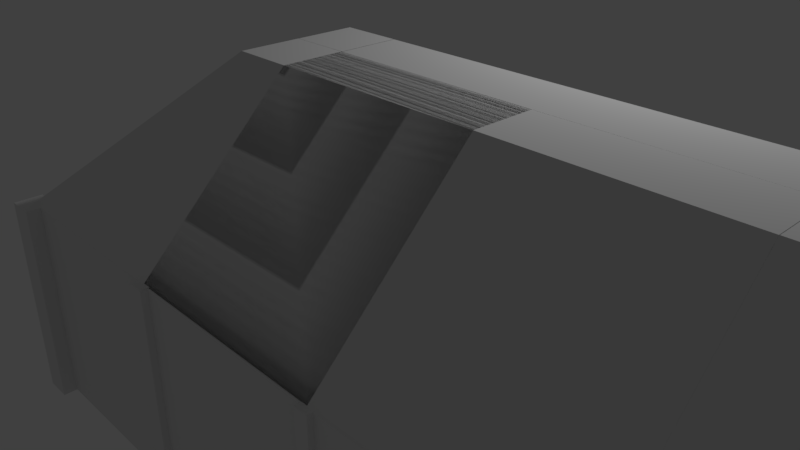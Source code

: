 # Source: ModularBuildingToUNITy.blend  (saved by Blender 2.79.0; exported with 4.5.12 LTS)
import bpy
from mathutils import Matrix  # noqa: F401  (used for matrix-valued properties, if any)

bpy.ops.wm.read_factory_settings(use_empty=True)
scene = bpy.context.scene
scene.name = 'Scene'

# ---- collections
col_collection_1 = bpy.data.collections.new('Collection 1'); scene.collection.children.link(col_collection_1)
col_collection_6 = bpy.data.collections.new('Collection 6'); scene.collection.children.link(col_collection_6)

# ---- materials (node trees are filled in below, after node groups)
mat_material = bpy.data.materials.new('Material')
mat_material.alpha_threshold = 0.0
mat_material.use_transparent_shadow = False
mat_material.roughness = 0.5
mat_material.line_color = (0.0, 0.0, 0.0, 1.0)

# ---- material node trees

# ---- world
world_world = bpy.data.worlds.new('World'); scene.world = world_world
world_world.color = (0.05088, 0.05088, 0.05088)
world_world.use_sun_shadow = False
world_world.sun_shadow_jitter_overblur = 0.0
world_world.cycles.sampling_method = 'MANUAL'

# ---- cameras
cam_camera_001 = bpy.data.cameras.new('Camera.001')
cam_camera_001.clip_end = 100.0
cam_camera_001.lens = 35.0
cam_camera_001.sensor_width = 32.0
cam_camera_001.sensor_height = 18.0
cam_camera_001.ortho_scale = 7.314
cam_camera_001.dof.focus_distance = 0.0
cam_camera_001.dof.aperture_fstop = 128.0
cam_camera = bpy.data.cameras.new('Camera')
cam_camera.clip_end = 100.0
cam_camera.lens = 35.0
cam_camera.sensor_width = 32.0
cam_camera.sensor_height = 18.0
cam_camera.ortho_scale = 7.314
cam_camera.dof.focus_distance = 0.0
cam_camera.dof.aperture_fstop = 128.0

# ---- lights
light_lamp_001 = bpy.data.lights.new('Lamp.001', 'POINT')
light_lamp_001.transmission_factor = 0.0
light_lamp_001.cutoff_distance = 30.0
light_lamp_001.energy = 100.0
light_lamp_001.shadow_buffer_clip_start = 1.001
light_lamp_001.shadow_soft_size = 0.1
light_lamp_001.shadow_maximum_resolution = 0.006
light_lamp_001.use_absolute_resolution = True
light_lamp = bpy.data.lights.new('Lamp', 'POINT')
light_lamp.transmission_factor = 0.0
light_lamp.cutoff_distance = 30.0
light_lamp.energy = 100.0
light_lamp.shadow_buffer_clip_start = 1.001
light_lamp.shadow_soft_size = 0.1
light_lamp.shadow_maximum_resolution = 0.006
light_lamp.use_absolute_resolution = True

# ---- meshes
me_cube_002 = bpy.data.meshes.new('Cube.002')
me_cube_002.from_pydata([(0.003837, -0.001912, 0.000391), (0.5842, -0.001913, 2.0), (0.003837, -0.001912, 2.0), (1.998, -1.418, 1.416), (1.998, -0.003473, 0.001952), (0.5842, -0.4177, 2.416), (0.5842, -0.4151, 2.414), (0.003837, -0.4151, 2.414)], [], [(1, 4, 0, 2), (5, 3, 4, 1), (1, 2, 7, 6)])
me_cube_002.materials.append(mat_material)
me_cube_002.use_remesh_preserve_volume = False
me_cube_002.use_remesh_preserve_attributes = False
me_cube_002.use_mirror_vertex_groups = False
me_cube_002.update()
me_cube_005 = bpy.data.meshes.new('Cube.005')
me_cube_005.from_pydata([(2.004, -0.001912, 0.000391), (0.003837, -0.001912, 0.000391), (2.004, -0.001913, 2.0), (0.003837, -0.001912, 2.0), (2.004, -0.001913, 2.0), (0.003837, -0.001912, 2.0), (2.004, -0.001913, 2.0), (0.003837, -0.001912, 2.0), (2.004, -0.001913, 2.0), (0.003837, -0.001912, 2.0), (2.004, -0.4149, 2.413), (0.003837, -0.4149, 2.413)], [], [(2, 0, 1, 3), (2, 3, 5, 4), (4, 5, 7, 6), (6, 7, 9, 8), (8, 9, 11, 10)])
me_cube_005.materials.append(mat_material)
me_cube_005.use_remesh_preserve_volume = False
me_cube_005.use_remesh_preserve_attributes = False
me_cube_005.use_mirror_vertex_groups = False
me_cube_005.update()
me_cube_001 = bpy.data.meshes.new('Cube.001')
me_cube_001.from_pydata([(2.004, -0.001912, 0.000391), (0.003837, -2.002, 0.000391), (0.003837, -0.001912, 0.000391), (2.004, -0.001913, 2.0), (0.003836, -2.002, 2.0), (0.003837, -0.001912, 2.0), (0.1365, -0.1346, -0.0006909), (0.1365, -0.1346, 1.999), (-0.1288, -0.1346, -0.0006909), (-0.1288, -0.1346, 1.999), (0.1365, 0.1307, -0.0006909), (0.1365, 0.1307, 1.999), (-0.1288, 0.1307, -0.0006909), (-0.1288, 0.1307, 1.999), (-0.0713, -1.927, 0.005879), (-0.0713, -1.927, 2.006), (0.07897, -1.927, 0.005879), (0.07897, -1.927, 2.006), (-0.0713, -2.077, 0.005879), (-0.0713, -2.077, 2.006), (0.07897, -2.077, 0.005879), (0.07897, -2.077, 2.006), (2.14, -0.1376, 0.000391), (0.1396, -0.1376, 0.000391), (2.14, -0.1376, 2.0), (0.1396, -2.138, 0.000391), (0.1396, -2.138, 2.0), (0.1396, -0.1376, 2.0)], [], [(1, 4, 5, 2), (3, 0, 2, 5), (6, 8, 9, 7), (8, 12, 13, 9), (12, 10, 11, 13), (10, 6, 7, 11), (8, 6, 10, 12), (13, 11, 7, 9), (14, 16, 17, 15), (16, 20, 21, 17), (20, 18, 19, 21), (18, 14, 15, 19), (16, 14, 18, 20), (21, 19, 15, 17), (25, 23, 27, 26), (24, 27, 23, 22), (5, 27, 24, 3), (1, 25, 26, 4), (3, 24, 22, 0), (4, 26, 27, 5), (2, 23, 25, 1), (0, 22, 23, 2)])
me_cube_001.materials.append(mat_material)
me_cube_001.use_remesh_preserve_volume = False
me_cube_001.use_remesh_preserve_attributes = False
me_cube_001.use_mirror_vertex_groups = False
me_cube_001.update()
me_cube = bpy.data.meshes.new('Cube')
me_cube.from_pydata([(0.00199, -3.865, 0.0003911), (2.002, -3.865, 0.0003911), (0.00199, -3.865, 2.0), (2.002, -3.865, 2.0), (2.069, -3.931, 0.001056), (2.069, -3.931, 2.001), (2.069, -4.058, 0.001056), (2.069, -4.058, 2.001), (1.942, -3.931, 0.001056), (1.942, -3.931, 2.001), (1.942, -4.058, 0.001056), (1.942, -4.058, 2.001), (0.00199, -4.008, 0.0003911), (2.002, -4.008, 0.0003911), (0.001989, -4.008, 2.0), (2.002, -4.008, 2.0)], [], [(3, 2, 14, 15), (13, 15, 14, 12), (4, 5, 7, 6), (6, 7, 11, 10), (10, 11, 9, 8), (8, 9, 5, 4), (6, 10, 8, 4), (11, 7, 5, 9), (2, 0, 12, 14), (1, 3, 15, 13), (0, 1, 13, 12), (0, 2, 3, 1)])
me_cube.materials.append(mat_material)
me_cube.use_remesh_preserve_volume = False
me_cube.use_remesh_preserve_attributes = False
me_cube.use_mirror_vertex_groups = False
me_cube.update()
me_cube_008 = bpy.data.meshes.new('Cube.008')
me_cube_008.from_pydata([], [], [])
me_cube_008.use_remesh_preserve_volume = False
me_cube_008.use_remesh_preserve_attributes = False
me_cube_008.use_mirror_vertex_groups = False
me_cube_008.update()

# ---- objects
ob_cube_017 = bpy.data.objects.new('Cube.017', me_cube_002)
ob_cube_011 = bpy.data.objects.new('Cube.011', me_cube_002)
ob_cube_009 = bpy.data.objects.new('Cube.009', me_cube_002)
ob_cube_013 = bpy.data.objects.new('Cube.013', me_cube_005)
ob_cube_014 = bpy.data.objects.new('Cube.014', me_cube_005)
ob_cube_010 = bpy.data.objects.new('Cube.010', me_cube_005)
ob_cube_008 = bpy.data.objects.new('Cube.008', me_cube_005)
ob_cube_015 = bpy.data.objects.new('Cube.015', me_cube_002)
ob_cube_012 = bpy.data.objects.new('Cube.012', me_cube_005)
ob_cube_007 = bpy.data.objects.new('Cube.007', me_cube_001)
ob_cube_006 = bpy.data.objects.new('Cube.006', me_cube_001)
ob_cube_005 = bpy.data.objects.new('Cube.005', me_cube)
ob_cube_004 = bpy.data.objects.new('Cube.004', me_cube)
ob_cube_003 = bpy.data.objects.new('Cube.003', me_cube_001)
ob_cube_002 = bpy.data.objects.new('Cube.002', me_cube)
ob_camera_001 = bpy.data.objects.new('Camera.001', cam_camera_001)
ob_lamp_001 = bpy.data.objects.new('Lamp.001', light_lamp_001)
ob_cube_001 = bpy.data.objects.new('Cube.001', me_cube_001)
ob_cube = bpy.data.objects.new('Cube', me_cube)
ob_lamp = bpy.data.objects.new('Lamp', light_lamp)
ob_camera = bpy.data.objects.new('Camera', cam_camera)
ob_cube_016 = bpy.data.objects.new('Cube.016', me_cube_008)

# ---- transforms, parenting, visibility, modifiers, constraints
ob_cube_017.location = (2.0, -4.0, 2.0)
ob_cube_017.rotation_euler = (0.7854, -0.0, 3.142)
ob_cube_017.lock_rotations_4d = False
ob_cube_017.empty_display_type = 'ARROWS'
ob_cube_017.lineart.crease_threshold = 0.0
ob_cube_011.location = (6.0, 0.0, 2.0)
ob_cube_011.rotation_euler = (0.7854, -0.0, 0.0)
ob_cube_011.lock_rotations_4d = False
ob_cube_011.empty_display_type = 'ARROWS'
ob_cube_011.lineart.crease_threshold = 0.0
ob_cube_009.location = (8.0, -2.0, 2.0)
ob_cube_009.rotation_euler = (0.7854, -0.0, -1.571)
ob_cube_009.lock_rotations_4d = False
ob_cube_009.empty_display_type = 'ARROWS'
ob_cube_009.lineart.crease_threshold = 0.0
ob_cube_013.location = (4.0, -4.0, 2.0)
ob_cube_013.rotation_euler = (0.7854, -0.0, 3.142)
ob_cube_013.lock_rotations_4d = False
ob_cube_013.empty_display_type = 'ARROWS'
ob_cube_013.lineart.crease_threshold = 0.0
ob_cube_014.location = (2.0, 0.0, 2.0)
ob_cube_014.rotation_euler = (0.7854, -0.0, -3.02e-07)
ob_cube_014.lock_rotations_4d = False
ob_cube_014.empty_display_type = 'ARROWS'
ob_cube_014.lineart.crease_threshold = 0.0
ob_cube_010.location = (4.0, 0.0, 2.0)
ob_cube_010.rotation_euler = (0.7854, -0.0, -3.02e-07)
ob_cube_010.lock_rotations_4d = False
ob_cube_010.empty_display_type = 'ARROWS'
ob_cube_010.lineart.crease_threshold = 0.0
ob_cube_008.location = (4.0, -4.0, 2.0)
ob_cube_008.rotation_euler = (0.7854, -0.0, 3.142)
ob_cube_008.lock_rotations_4d = False
ob_cube_008.empty_display_type = 'ARROWS'
ob_cube_008.hide_viewport = True
ob_cube_008.lineart.crease_threshold = 0.0
ob_cube_015.location = (0.0, -2.0, 2.0)
ob_cube_015.rotation_euler = (0.7854, -0.0, 1.571)
ob_cube_015.lock_rotations_4d = False
ob_cube_015.empty_display_type = 'ARROWS'
ob_cube_015.lineart.crease_threshold = 0.0
ob_cube_012.location = (6.0, -4.0, 2.0)
ob_cube_012.rotation_euler = (0.7854, -0.0, 3.142)
ob_cube_012.lock_rotations_4d = False
ob_cube_012.empty_display_type = 'ARROWS'
ob_cube_012.lineart.crease_threshold = 0.0
ob_cube_007.location = (8.0, -4.0, 0.0)
ob_cube_007.rotation_euler = (0.0, -0.0, 3.142)
ob_cube_007.lock_rotations_4d = False
ob_cube_007.empty_display_type = 'ARROWS'
ob_cube_007.lineart.crease_threshold = 0.0
ob_cube_006.location = (8.0, 0.02545, 0.0)
ob_cube_006.rotation_euler = (0.0, 0.0, -1.571)
ob_cube_006.lock_rotations_4d = False
ob_cube_006.empty_display_type = 'ARROWS'
ob_cube_006.lineart.crease_threshold = 0.0
ob_cube_005.location = (6.0, -4.0, 0.0)
ob_cube_005.rotation_euler = (0.0, -0.0, -3.142)
ob_cube_005.lock_rotations_4d = False
ob_cube_005.empty_display_type = 'ARROWS'
ob_cube_005.lineart.crease_threshold = 0.0
ob_cube_004.location = (4.0, -4.0, 0.0)
ob_cube_004.rotation_euler = (0.0, -0.0, -3.142)
ob_cube_004.lock_rotations_4d = False
ob_cube_004.empty_display_type = 'ARROWS'
ob_cube_004.lineart.crease_threshold = 0.0
ob_cube_003.location = (0.0, -4.0, 0.0)
ob_cube_003.rotation_euler = (0.0, -0.0, 1.571)
ob_cube_003.lock_rotations_4d = False
ob_cube_003.empty_display_type = 'ARROWS'
ob_cube_003.lineart.crease_threshold = 0.0
ob_cube_002.location = (4.0, 0.0, 0.0)
ob_cube_002.lock_rotations_4d = False
ob_cube_002.empty_display_type = 'ARROWS'
ob_cube_002.lineart.crease_threshold = 0.0
ob_camera_001.location = (7.481, -6.508, 5.344)
ob_camera_001.rotation_euler = (1.109, 0.0, 0.8149)
ob_camera_001.lock_rotations_4d = False
ob_camera_001.empty_display_type = 'ARROWS'
ob_camera_001.color = (0.0, 0.0, 0.0, 0.0)
ob_camera_001.display_type = 'WIRE'
ob_camera_001.lineart.crease_threshold = 0.0
ob_lamp_001.location = (4.076, 1.005, 5.904)
ob_lamp_001.rotation_euler = (0.6503, 0.05522, 1.866)
ob_lamp_001.lock_rotations_4d = False
ob_lamp_001.empty_display_type = 'ARROWS'
ob_lamp_001.color = (0.0, 0.0, 0.0, 0.0)
ob_lamp_001.lineart.crease_threshold = 0.0
ob_cube_001.location = (0.0, 0.0, 0.0)
ob_cube_001.lock_rotations_4d = False
ob_cube_001.empty_display_type = 'ARROWS'
ob_cube_001.lineart.crease_threshold = 0.0
ob_cube.location = (2.0, 0.0, 0.0)
ob_cube.lock_rotations_4d = False
ob_cube.empty_display_type = 'ARROWS'
ob_cube.lineart.crease_threshold = 0.0
ob_lamp.location = (4.076, 1.005, 5.904)
ob_lamp.rotation_euler = (0.6503, 0.05522, 1.866)
ob_lamp.lock_rotations_4d = False
ob_lamp.empty_display_type = 'ARROWS'
ob_lamp.color = (0.0, 0.0, 0.0, 0.0)
ob_lamp.lineart.crease_threshold = 0.0
ob_camera.location = (7.481, -6.508, 5.344)
ob_camera.rotation_euler = (1.109, 0.0, 0.8149)
ob_camera.lock_rotations_4d = False
ob_camera.empty_display_type = 'ARROWS'
ob_camera.color = (0.0, 0.0, 0.0, 0.0)
ob_camera.display_type = 'WIRE'
ob_camera.lineart.crease_threshold = 0.0
ob_cube_016.location = (4.0, -4.0, 0.0)
ob_cube_016.lineart.crease_threshold = 0.0

# ---- collection membership
col_collection_1.objects.link(ob_cube_017)
col_collection_1.objects.link(ob_cube_011)
col_collection_1.objects.link(ob_cube_009)
col_collection_1.objects.link(ob_cube_013)
col_collection_1.objects.link(ob_cube_014)
col_collection_1.objects.link(ob_cube_010)
col_collection_1.objects.link(ob_cube_008)
col_collection_1.objects.link(ob_cube_015)
col_collection_1.objects.link(ob_cube_012)
col_collection_1.objects.link(ob_cube_007)
col_collection_1.objects.link(ob_cube_006)
col_collection_1.objects.link(ob_cube_005)
col_collection_1.objects.link(ob_cube_004)
col_collection_1.objects.link(ob_cube_003)
col_collection_1.objects.link(ob_cube_002)
col_collection_1.objects.link(ob_camera_001)
col_collection_1.objects.link(ob_lamp_001)
col_collection_1.objects.link(ob_cube_001)
col_collection_1.objects.link(ob_cube)
col_collection_1.objects.link(ob_lamp)
col_collection_1.objects.link(ob_camera)
col_collection_6.objects.link(ob_cube_016)

# ---- scene / render settings (as saved in the file)
scene.camera = ob_camera
scene.frame_start = 1; scene.frame_end = 250; scene.frame_set(1)
scene.render.engine = 'BLENDER_EEVEE_NEXT'
scene.render.resolution_percentage = 50
scene.render.dither_intensity = 0.0
scene.cycles.use_denoising = False
scene.cycles.samples = 128
scene.cycles.sampling_pattern = 'TABULATED_SOBOL'
scene.cycles.use_adaptive_sampling = False
scene.cycles.use_light_tree = False
scene.cycles.blur_glossy = 0.0
scene.cycles.sample_clamp_indirect = 0.0
scene.view_settings.view_transform = 'Standard'
bpy.context.view_layer.update()
